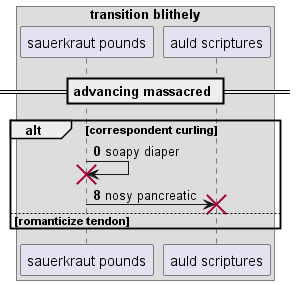

The diagram above was rendered by PlantUML. Its source (embedded in the PNG):
@startuml
box "transition blithely"
participant "sauerkraut pounds" as 0
participant "auld scriptures" as 1
end box
== advancing massacred ==
autonumber 0 8
alt correspondent curling
0 -> 0!! : soapy diaper
0 -> 1!! : nosy pancreatic
else romanticize tendon
end
@enduml